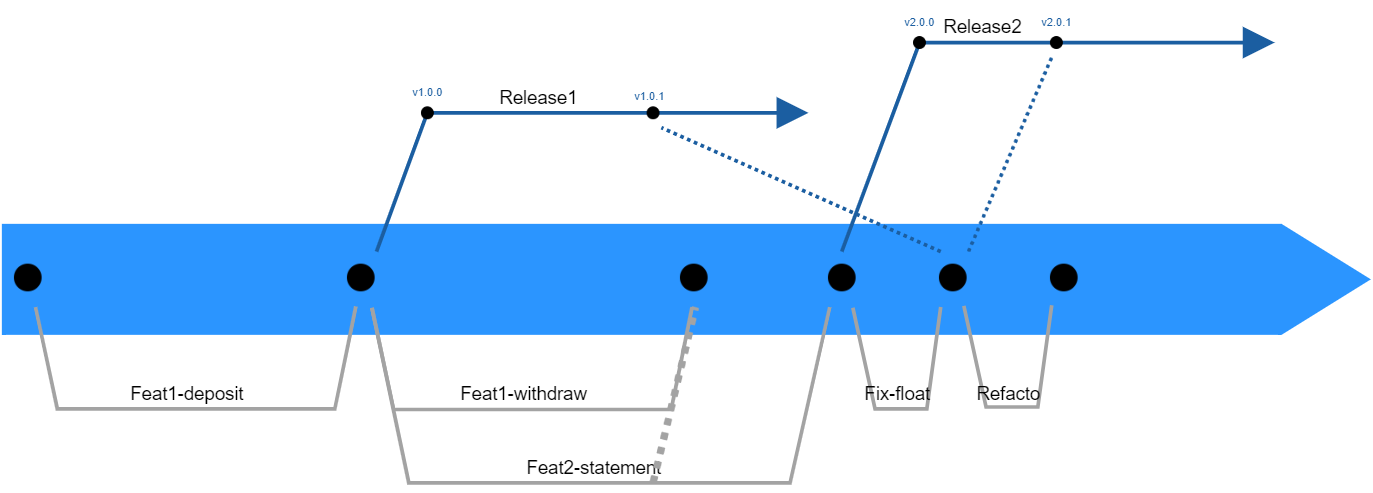

The diagram above was exported from draw.io. Its source (the exported page's mxGraphModel, read from the mxfile embedded in the PNG):
<mxGraphModel dx="384" dy="206" grid="1" gridSize="10" guides="1" tooltips="1" connect="1" arrows="1" fold="1" page="1" pageScale="1" pageWidth="827" pageHeight="1169" math="0" shadow="0">
  <root>
    <mxCell id="0" />
    <mxCell id="1" parent="0" />
    <mxCell id="VjD1f78lIsP-IS0hWoMi-17" value="&lt;font color=&quot;#1b5ea1&quot; style=&quot;font-size: 3px&quot;&gt;v1.0.0&lt;/font&gt;" style="text;html=1;align=center;verticalAlign=middle;resizable=0;points=[];autosize=1;strokeColor=none;fillColor=none;fontSize=5;fontColor=#33FF33;rotation=0;" vertex="1" parent="1">
      <mxGeometry x="205" y="229" width="20" height="10" as="geometry" />
    </mxCell>
    <mxCell id="VjD1f78lIsP-IS0hWoMi-2" value="" style="html=1;shadow=0;dashed=0;align=center;verticalAlign=middle;shape=mxgraph.arrows2.arrow;dy=0;dx=24.14;notch=0;fillColor=#2B95FF;strokeColor=none;" vertex="1" parent="1">
      <mxGeometry x="100" y="270" width="370" height="30" as="geometry" />
    </mxCell>
    <mxCell id="VjD1f78lIsP-IS0hWoMi-3" value="" style="shape=image;html=1;verticalAlign=top;verticalLabelPosition=bottom;labelBackgroundColor=#33FF33;imageAspect=0;aspect=fixed;image=https://cdn0.iconfinder.com/data/icons/octicons/1024/primitive-dot-128.png;fillColor=#2B95FF;fontColor=#33FF33;" vertex="1" parent="1">
      <mxGeometry x="100" y="277.5" width="15" height="15" as="geometry" />
    </mxCell>
    <mxCell id="VjD1f78lIsP-IS0hWoMi-4" value="&lt;p style=&quot;line-height: 0.7 ; font-size: 5px&quot;&gt;Feat1-deposit&lt;/p&gt;" style="endArrow=none;html=1;rounded=0;exitX=0.378;exitY=0.988;exitDx=0;exitDy=0;exitPerimeter=0;strokeColor=#A3A3A3;spacing=-1;spacingBottom=8;fontSize=5;labelBackgroundColor=none;" edge="1" parent="1" source="VjD1f78lIsP-IS0hWoMi-5" target="VjD1f78lIsP-IS0hWoMi-3">
      <mxGeometry x="0.0391" width="50" height="50" relative="1" as="geometry">
        <mxPoint x="260" y="310" as="sourcePoint" />
        <mxPoint x="170" y="320" as="targetPoint" />
        <Array as="points">
          <mxPoint x="190" y="320" />
          <mxPoint x="115" y="320" />
        </Array>
        <mxPoint as="offset" />
      </mxGeometry>
    </mxCell>
    <mxCell id="VjD1f78lIsP-IS0hWoMi-5" value="" style="shape=image;html=1;verticalAlign=top;verticalLabelPosition=bottom;labelBackgroundColor=#ffffff;imageAspect=0;aspect=fixed;image=https://cdn0.iconfinder.com/data/icons/octicons/1024/primitive-dot-128.png;fillColor=#2B95FF;" vertex="1" parent="1">
      <mxGeometry x="190" y="277.5" width="15" height="15" as="geometry" />
    </mxCell>
    <mxCell id="VjD1f78lIsP-IS0hWoMi-6" value="&lt;p style=&quot;line-height: 0.7 ; font-size: 5px&quot;&gt;Feat1-withdraw&lt;/p&gt;" style="endArrow=none;html=1;rounded=0;exitX=0.378;exitY=0.988;exitDx=0;exitDy=0;exitPerimeter=0;strokeColor=#A3A3A3;spacing=-1;spacingBottom=8;fontSize=5;labelBackgroundColor=none;" edge="1" parent="1">
      <mxGeometry x="0.0391" width="50" height="50" relative="1" as="geometry">
        <mxPoint x="286.56" y="292.5" as="sourcePoint" />
        <mxPoint x="199.99714285714288" y="292.68" as="targetPoint" />
        <Array as="points">
          <mxPoint x="280.89" y="320.18" />
          <mxPoint x="205.89" y="320.18" />
        </Array>
        <mxPoint as="offset" />
      </mxGeometry>
    </mxCell>
    <mxCell id="VjD1f78lIsP-IS0hWoMi-7" value="&lt;p style=&quot;line-height: 0.7 ; font-size: 5px&quot;&gt;Feat2-statement&lt;/p&gt;" style="endArrow=none;html=1;rounded=0;strokeColor=#A3A3A3;spacing=-1;spacingBottom=8;fontSize=5;labelBackgroundColor=none;exitX=0.25;exitY=1;exitDx=0;exitDy=0;" edge="1" parent="1" source="VjD1f78lIsP-IS0hWoMi-10">
      <mxGeometry x="0.0167" width="50" height="50" relative="1" as="geometry">
        <mxPoint x="340" y="310" as="sourcePoint" />
        <mxPoint x="199.99714285714288" y="292.68" as="targetPoint" />
        <Array as="points">
          <mxPoint x="313" y="340" />
          <mxPoint x="210" y="340" />
        </Array>
        <mxPoint as="offset" />
      </mxGeometry>
    </mxCell>
    <mxCell id="VjD1f78lIsP-IS0hWoMi-8" value="" style="shape=image;html=1;verticalAlign=top;verticalLabelPosition=bottom;labelBackgroundColor=#ffffff;imageAspect=0;aspect=fixed;image=https://cdn0.iconfinder.com/data/icons/octicons/1024/primitive-dot-128.png;fillColor=#2B95FF;" vertex="1" parent="1">
      <mxGeometry x="280" y="277.5" width="15" height="15" as="geometry" />
    </mxCell>
    <mxCell id="VjD1f78lIsP-IS0hWoMi-9" value="" style="endArrow=none;dashed=1;html=1;dashPattern=1 1;strokeWidth=2;rounded=0;labelBackgroundColor=none;fontSize=5;fontColor=#33FF33;entryX=0.5;entryY=1;entryDx=0;entryDy=0;strokeColor=#A3A3A3;endSize=6;jumpSize=6;" edge="1" parent="1" target="VjD1f78lIsP-IS0hWoMi-8">
      <mxGeometry width="50" height="50" relative="1" as="geometry">
        <mxPoint x="276" y="340" as="sourcePoint" />
        <mxPoint x="350" y="290" as="targetPoint" />
      </mxGeometry>
    </mxCell>
    <mxCell id="VjD1f78lIsP-IS0hWoMi-10" value="" style="shape=image;html=1;verticalAlign=top;verticalLabelPosition=bottom;labelBackgroundColor=#ffffff;imageAspect=0;aspect=fixed;image=https://cdn0.iconfinder.com/data/icons/octicons/1024/primitive-dot-128.png;fillColor=#2B95FF;" vertex="1" parent="1">
      <mxGeometry x="320" y="277.5" width="15" height="15" as="geometry" />
    </mxCell>
    <mxCell id="VjD1f78lIsP-IS0hWoMi-11" value="" style="shape=image;html=1;verticalAlign=top;verticalLabelPosition=bottom;labelBackgroundColor=#ffffff;imageAspect=0;aspect=fixed;image=https://cdn0.iconfinder.com/data/icons/octicons/1024/primitive-dot-128.png;fillColor=#2B95FF;" vertex="1" parent="1">
      <mxGeometry x="350" y="277.5" width="15" height="15" as="geometry" />
    </mxCell>
    <mxCell id="VjD1f78lIsP-IS0hWoMi-12" value="&lt;p style=&quot;line-height: 0.7 ; font-size: 5px&quot;&gt;Fix-float&lt;/p&gt;" style="endArrow=none;html=1;rounded=0;strokeColor=#A3A3A3;spacing=-1;spacingBottom=8;fontSize=5;labelBackgroundColor=none;exitX=0.25;exitY=1;exitDx=0;exitDy=0;" edge="1" parent="1" source="VjD1f78lIsP-IS0hWoMi-11">
      <mxGeometry x="0.0167" width="50" height="50" relative="1" as="geometry">
        <mxPoint x="453.75" y="292.5" as="sourcePoint" />
        <mxPoint x="329.9971428571429" y="292.67999999999995" as="targetPoint" />
        <Array as="points">
          <mxPoint x="350" y="320" />
          <mxPoint x="336" y="320" />
        </Array>
        <mxPoint as="offset" />
      </mxGeometry>
    </mxCell>
    <mxCell id="VjD1f78lIsP-IS0hWoMi-13" value="" style="shape=image;html=1;verticalAlign=top;verticalLabelPosition=bottom;labelBackgroundColor=#ffffff;imageAspect=0;aspect=fixed;image=https://cdn0.iconfinder.com/data/icons/octicons/1024/primitive-dot-128.png;fillColor=#2B95FF;" vertex="1" parent="1">
      <mxGeometry x="380" y="277.5" width="15" height="15" as="geometry" />
    </mxCell>
    <mxCell id="VjD1f78lIsP-IS0hWoMi-14" value="&lt;p style=&quot;line-height: 0.7 ; font-size: 5px&quot;&gt;Refacto&lt;/p&gt;" style="endArrow=none;html=1;rounded=0;strokeColor=#A3A3A3;spacing=-1;spacingBottom=8;fontSize=5;labelBackgroundColor=none;exitX=0.25;exitY=1;exitDx=0;exitDy=0;" edge="1" parent="1">
      <mxGeometry x="0.0167" width="50" height="50" relative="1" as="geometry">
        <mxPoint x="383.75" y="292" as="sourcePoint" />
        <mxPoint x="359.9971428571429" y="292.17999999999995" as="targetPoint" />
        <Array as="points">
          <mxPoint x="380" y="319.5" />
          <mxPoint x="366" y="319.5" />
        </Array>
        <mxPoint as="offset" />
      </mxGeometry>
    </mxCell>
    <mxCell id="VjD1f78lIsP-IS0hWoMi-15" value="&lt;p style=&quot;line-height: 0.7 ; font-size: 5px&quot;&gt;Release1&lt;/p&gt;" style="endArrow=none;html=1;rounded=0;strokeColor=#1B5EA1;spacing=-1;spacingBottom=8;fontSize=5;labelBackgroundColor=none;entryX=0.75;entryY=0;entryDx=0;entryDy=0;strokeWidth=1;endFill=0;startArrow=block;startFill=1;" edge="1" parent="1" target="VjD1f78lIsP-IS0hWoMi-5">
      <mxGeometry x="0.0167" width="50" height="50" relative="1" as="geometry">
        <mxPoint x="318" y="240" as="sourcePoint" />
        <mxPoint x="204.99714285714288" y="180.18000000000006" as="targetPoint" />
        <Array as="points">
          <mxPoint x="318" y="240" />
          <mxPoint x="215" y="240" />
        </Array>
        <mxPoint as="offset" />
      </mxGeometry>
    </mxCell>
    <mxCell id="VjD1f78lIsP-IS0hWoMi-16" value="" style="shape=image;html=1;verticalAlign=top;verticalLabelPosition=bottom;labelBackgroundColor=#ffffff;imageAspect=0;aspect=fixed;image=https://cdn0.iconfinder.com/data/icons/octicons/1024/primitive-dot-128.png;fillColor=#2B95FF;" vertex="1" parent="1">
      <mxGeometry x="212" y="237" width="7" height="7" as="geometry" />
    </mxCell>
    <mxCell id="VjD1f78lIsP-IS0hWoMi-18" value="&lt;p style=&quot;line-height: 0.7 ; font-size: 5px&quot;&gt;Release2&lt;/p&gt;" style="endArrow=none;html=1;rounded=0;strokeColor=#1B5EA1;spacing=-1;spacingBottom=8;fontSize=5;labelBackgroundColor=none;entryX=0.75;entryY=0;entryDx=0;entryDy=0;strokeWidth=1;endFill=0;startArrow=block;startFill=1;" edge="1" parent="1">
      <mxGeometry x="0.0167" width="50" height="50" relative="1" as="geometry">
        <mxPoint x="444" y="221" as="sourcePoint" />
        <mxPoint x="327" y="277.50000000000006" as="targetPoint" />
        <Array as="points">
          <mxPoint x="444" y="221" />
          <mxPoint x="348" y="221" />
        </Array>
        <mxPoint as="offset" />
      </mxGeometry>
    </mxCell>
    <mxCell id="VjD1f78lIsP-IS0hWoMi-20" value="" style="shape=image;html=1;verticalAlign=top;verticalLabelPosition=bottom;labelBackgroundColor=#ffffff;imageAspect=0;aspect=fixed;image=https://cdn0.iconfinder.com/data/icons/octicons/1024/primitive-dot-128.png;fillColor=#2B95FF;" vertex="1" parent="1">
      <mxGeometry x="273" y="237" width="7" height="7" as="geometry" />
    </mxCell>
    <mxCell id="VjD1f78lIsP-IS0hWoMi-21" value="&lt;font color=&quot;#1b5ea1&quot; style=&quot;font-size: 3px&quot;&gt;v1.0.1&lt;/font&gt;" style="text;html=1;align=center;verticalAlign=middle;resizable=0;points=[];autosize=1;strokeColor=none;fillColor=none;fontSize=5;fontColor=#33FF33;rotation=0;" vertex="1" parent="1">
      <mxGeometry x="265" y="230" width="20" height="10" as="geometry" />
    </mxCell>
    <mxCell id="VjD1f78lIsP-IS0hWoMi-23" value="" style="endArrow=none;dashed=1;html=1;rounded=0;dashPattern=1 1;labelBackgroundColor=none;fontSize=3;fontColor=#1B5EA1;strokeColor=#1B5EA1;strokeWidth=1;jumpSize=6;entryX=0.75;entryY=1;entryDx=0;entryDy=0;exitX=0.25;exitY=0;exitDx=0;exitDy=0;fontStyle=1" edge="1" parent="1" source="VjD1f78lIsP-IS0hWoMi-11" target="VjD1f78lIsP-IS0hWoMi-20">
      <mxGeometry width="50" height="50" relative="1" as="geometry">
        <mxPoint x="300" y="300" as="sourcePoint" />
        <mxPoint x="350" y="250" as="targetPoint" />
      </mxGeometry>
    </mxCell>
    <mxCell id="VjD1f78lIsP-IS0hWoMi-24" value="&lt;font color=&quot;#1b5ea1&quot; style=&quot;font-size: 3px&quot;&gt;v2.0.0&lt;/font&gt;" style="text;html=1;align=center;verticalAlign=middle;resizable=0;points=[];autosize=1;strokeColor=none;fillColor=none;fontSize=5;fontColor=#33FF33;rotation=0;" vertex="1" parent="1">
      <mxGeometry x="338" y="210" width="20" height="10" as="geometry" />
    </mxCell>
    <mxCell id="VjD1f78lIsP-IS0hWoMi-25" value="" style="shape=image;html=1;verticalAlign=top;verticalLabelPosition=bottom;labelBackgroundColor=#ffffff;imageAspect=0;aspect=fixed;image=https://cdn0.iconfinder.com/data/icons/octicons/1024/primitive-dot-128.png;fillColor=#2B95FF;" vertex="1" parent="1">
      <mxGeometry x="345" y="218" width="7" height="7" as="geometry" />
    </mxCell>
    <mxCell id="VjD1f78lIsP-IS0hWoMi-26" value="&lt;font color=&quot;#1b5ea1&quot; style=&quot;font-size: 3px&quot;&gt;v2.0.1&lt;/font&gt;" style="text;html=1;align=center;verticalAlign=middle;resizable=0;points=[];autosize=1;strokeColor=none;fillColor=none;fontSize=5;fontColor=#33FF33;rotation=0;" vertex="1" parent="1">
      <mxGeometry x="375" y="210" width="20" height="10" as="geometry" />
    </mxCell>
    <mxCell id="VjD1f78lIsP-IS0hWoMi-27" value="" style="shape=image;html=1;verticalAlign=top;verticalLabelPosition=bottom;labelBackgroundColor=#ffffff;imageAspect=0;aspect=fixed;image=https://cdn0.iconfinder.com/data/icons/octicons/1024/primitive-dot-128.png;fillColor=#2B95FF;" vertex="1" parent="1">
      <mxGeometry x="382" y="218" width="7" height="7" as="geometry" />
    </mxCell>
    <mxCell id="VjD1f78lIsP-IS0hWoMi-28" value="" style="endArrow=none;dashed=1;html=1;rounded=0;dashPattern=1 1;labelBackgroundColor=none;fontSize=3;fontColor=#1B5EA1;strokeColor=#1B5EA1;strokeWidth=1;jumpSize=6;entryX=0.25;entryY=1;entryDx=0;entryDy=0;exitX=0.75;exitY=0;exitDx=0;exitDy=0;" edge="1" parent="1" source="VjD1f78lIsP-IS0hWoMi-11" target="VjD1f78lIsP-IS0hWoMi-27">
      <mxGeometry width="50" height="50" relative="1" as="geometry">
        <mxPoint x="363.7499999999999" y="287.5" as="sourcePoint" />
        <mxPoint x="288.25" y="254" as="targetPoint" />
      </mxGeometry>
    </mxCell>
  </root>
</mxGraphModel>